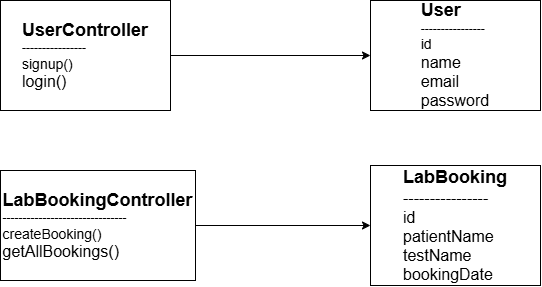

The diagram above was exported from draw.io. Its source (the exported page's mxGraphModel, read from the mxfile embedded in the PNG):
<mxGraphModel dx="1030" dy="570" grid="1" gridSize="10" guides="1" tooltips="1" connect="1" arrows="1" fold="1" page="1" pageScale="1" pageWidth="850" pageHeight="1100" math="0" shadow="0">
  <root>
    <mxCell id="0" />
    <mxCell id="1" parent="0" />
    <mxCell id="1rg7EaFcDl_zDVm87I0_-12" edge="1" parent="1" source="1rg7EaFcDl_zDVm87I0_-1" style="edgeStyle=orthogonalEdgeStyle;rounded=0;orthogonalLoop=1;jettySize=auto;html=1;" target="1rg7EaFcDl_zDVm87I0_-4" value="">
      <mxGeometry relative="1" as="geometry" />
    </mxCell>
    <mxCell id="1rg7EaFcDl_zDVm87I0_-1" parent="1" style="rounded=0;whiteSpace=wrap;html=1;" value="&lt;b&gt;&lt;font style=&quot;font-size: 18px;&quot;&gt;LabBookingController&lt;/font&gt;&lt;/b&gt;&lt;div style=&quot;text-align: left;&quot;&gt;-------------------------------&lt;/div&gt;&lt;div style=&quot;text-align: left;&quot;&gt;&lt;font style=&quot;font-size: 14px;&quot;&gt;createBooking()&lt;/font&gt;&lt;/div&gt;&lt;div style=&quot;text-align: left;&quot;&gt;&lt;font size=&quot;3&quot;&gt;getAllBookings()&lt;/font&gt;&lt;/div&gt;" vertex="1">
      <mxGeometry height="110" width="195" x="190" y="330" as="geometry" />
    </mxCell>
    <mxCell id="1rg7EaFcDl_zDVm87I0_-11" edge="1" parent="1" source="1rg7EaFcDl_zDVm87I0_-3" style="edgeStyle=orthogonalEdgeStyle;rounded=0;orthogonalLoop=1;jettySize=auto;html=1;" target="1rg7EaFcDl_zDVm87I0_-5" value="">
      <mxGeometry relative="1" as="geometry" />
    </mxCell>
    <mxCell id="1rg7EaFcDl_zDVm87I0_-3" parent="1" style="rounded=0;whiteSpace=wrap;html=1;" value="&lt;div&gt;&lt;font style=&quot;font-size: 18px;&quot;&gt;&lt;b&gt;UserController&lt;/b&gt;&lt;/font&gt;&lt;/div&gt;&lt;div style=&quot;text-align: left;&quot;&gt;----------------&lt;/div&gt;&lt;div style=&quot;text-align: left;&quot;&gt;&lt;font style=&quot;font-size: 14px;&quot;&gt;signup()&lt;/font&gt;&lt;/div&gt;&lt;div style=&quot;text-align: left;&quot;&gt;&lt;font size=&quot;3&quot;&gt;login()&lt;/font&gt;&lt;/div&gt;" vertex="1">
      <mxGeometry height="110" width="170" x="190" y="160" as="geometry" />
    </mxCell>
    <mxCell id="1rg7EaFcDl_zDVm87I0_-4" parent="1" style="rounded=0;whiteSpace=wrap;html=1;" value="&lt;div style=&quot;text-align: left;&quot;&gt;&lt;font style=&quot;font-size: 18px;&quot;&gt;&lt;b&gt;LabBooking&lt;/b&gt;&lt;/font&gt;&lt;/div&gt;&lt;div style=&quot;text-align: left;&quot;&gt;&lt;font size=&quot;3&quot;&gt;----------------&lt;/font&gt;&lt;/div&gt;&lt;div style=&quot;text-align: left;&quot;&gt;&lt;font size=&quot;3&quot;&gt;i&lt;font style=&quot;&quot;&gt;d&lt;/font&gt;&lt;/font&gt;&lt;/div&gt;&lt;div style=&quot;text-align: left;&quot;&gt;&lt;font size=&quot;3&quot;&gt;patientName&lt;/font&gt;&lt;/div&gt;&lt;div style=&quot;text-align: left;&quot;&gt;&lt;font size=&quot;3&quot;&gt;testName&lt;/font&gt;&lt;/div&gt;&lt;div style=&quot;text-align: left;&quot;&gt;&lt;font size=&quot;3&quot;&gt;bookingDate&lt;/font&gt;&lt;/div&gt;" vertex="1">
      <mxGeometry height="120" width="170" x="560" y="325" as="geometry" />
    </mxCell>
    <mxCell id="1rg7EaFcDl_zDVm87I0_-5" parent="1" style="rounded=0;whiteSpace=wrap;html=1;" value="&lt;div style=&quot;text-align: left;&quot;&gt;&lt;b&gt;&lt;font style=&quot;font-size: 18px;&quot;&gt;User&lt;/font&gt;&lt;/b&gt;&lt;/div&gt;&lt;div style=&quot;text-align: left;&quot;&gt;----------------&lt;/div&gt;&lt;div style=&quot;text-align: left;&quot;&gt;&lt;font style=&quot;font-size: 14px;&quot;&gt;id&lt;/font&gt;&lt;/div&gt;&lt;div style=&quot;text-align: left;&quot;&gt;&lt;font size=&quot;3&quot;&gt;name&lt;/font&gt;&lt;/div&gt;&lt;div style=&quot;text-align: left;&quot;&gt;&lt;font size=&quot;3&quot;&gt;email&lt;/font&gt;&lt;/div&gt;&lt;div style=&quot;text-align: left;&quot;&gt;&lt;font size=&quot;3&quot;&gt;password&lt;/font&gt;&lt;/div&gt;" vertex="1">
      <mxGeometry height="110" width="170" x="560" y="160" as="geometry" />
    </mxCell>
  </root>
</mxGraphModel>